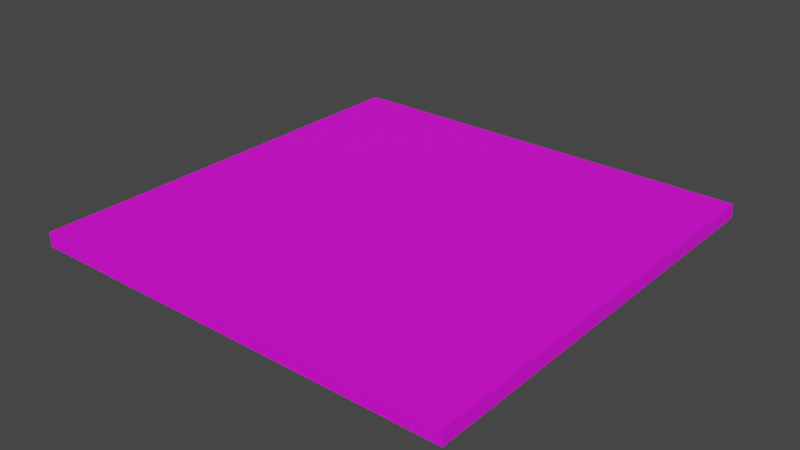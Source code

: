 # Source: Floor_Blank.blend  (saved by Blender 2.91.10; exported with 4.5.12 LTS)
import bpy
from mathutils import Matrix  # noqa: F401  (used for matrix-valued properties, if any)

bpy.ops.wm.read_factory_settings(use_empty=True)
scene = bpy.context.scene
scene.name = 'Scene'

# ---- collections
col_collection = bpy.data.collections.new('Collection'); scene.collection.children.link(col_collection)

# ---- images (referenced by path relative to the original .blend; pixels are not part of the script)
import os
ASSET_DIR = os.environ.get("B2B_ASSET_DIR", "")  # directory of the original .blend (textures are referenced by path, not embedded)
HERE = os.path.dirname(os.path.abspath(__file__))  # packed textures are extracted next to this script under _unpacked/

def load_image(name, relpath, width, height, colorspace="sRGB"):
    """Load a texture the original file referenced (path relative to the .blend, or extracted next to this script)."""
    p = next((c for c in (os.path.join(HERE, relpath), os.path.join(ASSET_DIR, relpath)) if relpath and os.path.exists(c)), "")
    if p:
        img = bpy.data.images.load(p, check_existing=True)
        img.name = name
    else:  # same state as the original file: an image datablock whose file is absent (Cycles renders it pink)
        img = bpy.data.images.new(name, width, height)
        img.source = "FILE"
        img.filepath = "//" + (relpath or name)
    img.colorspace_settings.name = colorspace
    return img
img_color2_png_001 = load_image('Color2.png.001', 'Color2.png', 1024, 1024, 'sRGB')

# ---- materials (node trees are filled in below, after node groups)
mat_material_001 = bpy.data.materials.new('Material.001')
mat_material_001.use_transparent_shadow = False

# ---- material node trees
mat_material_001.use_nodes = True; mat_material_001.node_tree.nodes.clear()
_N = mat_material_001.node_tree.nodes; _L = mat_material_001.node_tree.links
n0 = _N.new('ShaderNodeBsdfPrincipled'); n0.name = 'Principled BSDF'; n0.location = (10, 300)
n0.distribution = 'GGX'
n0.subsurface_method = 'BURLEY'
n0.inputs[2].default_value = 0.6
n0.inputs[3].default_value = 1.45
n0.inputs[27].default_value = (0.0, 0.0, 0.0, 1.0)
n0.inputs[28].default_value = 1.0
n1 = _N.new('ShaderNodeOutputMaterial'); n1.name = 'Material Output'; n1.location = (300, 300)
n2 = _N.new('ShaderNodeTexImage'); n2.name = 'Image Texture'; n2.location = (-280, 280)
n2.image = img_color2_png_001
_L.new(n0.outputs[0], n1.inputs[0])
_L.new(n2.outputs[0], n0.inputs[0])
n1.is_active_output = True

# ---- world
world_world = bpy.data.worlds.new('World'); scene.world = world_world
world_world.use_nodes = True; world_world.node_tree.nodes.clear()
_N = world_world.node_tree.nodes; _L = world_world.node_tree.links
n0 = _N.new('ShaderNodeOutputWorld'); n0.name = 'World Output'; n0.location = (300, 300)
n1 = _N.new('ShaderNodeBackground'); n1.name = 'Background'; n1.location = (10, 300)
n1.inputs[0].default_value = (0.05088, 0.05088, 0.05088, 1.0)
_L.new(n1.outputs[0], n0.inputs[0])
n0.is_active_output = True
world_world.color = (0.05088, 0.05088, 0.05088)
world_world.use_sun_shadow = False
world_world.sun_shadow_jitter_overblur = 0.0

# ---- meshes
me_cube_005 = bpy.data.meshes.new('Cube.005')
me_cube_005.from_pydata([(-1.0, -1.0, -0.1), (-1.0, -1.0, 2.235e-08), (-1.0, 1.0, -0.1), (-1.0, 1.0, 2.235e-08), (1.0, -1.0, -0.1), (1.0, -1.0, 2.235e-08), (1.0, 1.0, -0.1), (1.0, 1.0, 2.235e-08)], [], [(2, 3, 7, 6), (4, 5, 1, 0), (7, 3, 1, 5), (0, 1, 3, 2), (6, 7, 5, 4)])
_uv = me_cube_005.uv_layers.new(name='UVMap')
_uv.uv.foreach_set('vector', [0.2227, 0.7518, 0.2228, 0.7518, 0.2228, 0.7519, 0.2227, 0.7519, 0.2227, 0.7521, 0.2228, 0.7521, 0.2228, 0.7522, 0.2227, 0.7522, 0.2228, 0.7519, 0.223, 0.7519, 0.223, 0.7521, 0.2228, 0.7521, 0.2227, 0.7522, 0.223, 0.7521, 0.2228, 0.7518, 0.2227, 0.7518, 0.2227, 0.7519, 0.2228, 0.7519, 0.2228, 0.7521, 0.2227, 0.7521])
me_cube_005.materials.append(mat_material_001)
me_cube_005.use_remesh_fix_poles = True
me_cube_005.use_remesh_preserve_attributes = False
me_cube_005.use_mirror_vertex_groups = False
me_cube_005.update()

# ---- objects
ob_floor_1 = bpy.data.objects.new('Floor_1', me_cube_005)

# ---- transforms, parenting, visibility, modifiers, constraints
ob_floor_1.location = (0.0, 0.0, 0.0)
ob_floor_1.scale = (1.5, 1.5, 1.0)
ob_floor_1.lineart.crease_threshold = 0.0

# ---- collection membership
col_collection.objects.link(ob_floor_1)

# ---- scene / render settings (as saved in the file)
scene.frame_start = 1; scene.frame_end = 250; scene.frame_set(1)
scene.render.engine = 'BLENDER_EEVEE_NEXT'
scene.cycles.use_denoising = False
scene.cycles.samples = 128
scene.cycles.sampling_pattern = 'TABULATED_SOBOL'
scene.cycles.use_adaptive_sampling = False
scene.cycles.use_light_tree = False
scene.view_settings.view_transform = 'Filmic'
bpy.context.view_layer.update()

# ---- added for rendering (the .blend has no active camera and no usable light): camera, sun
cam_auto = bpy.data.cameras.new('AutoCamera')
cam_auto.lens = 50.0
cam_auto.sensor_width = 36.0
cam_auto.clip_end = 1000.0
ob_auto_camera = bpy.data.objects.new('AutoCamera', cam_auto)
scene.collection.objects.link(ob_auto_camera)
ob_auto_camera.location = (3.92649, -4.71178, 3.09119)
ob_auto_camera.rotation_euler = (1.09748, -7.21219e-08, 0.694738)
scene.camera = ob_auto_camera
light_auto_sun = bpy.data.lights.new('AutoSun', 'SUN')
light_auto_sun.energy = 3.0
light_auto_sun.angle = 0.0523599
ob_auto_sun = bpy.data.objects.new('AutoSun', light_auto_sun)
scene.collection.objects.link(ob_auto_sun)
ob_auto_sun.rotation_euler = (0.872665, 0.174533, 0.523599)
bpy.context.view_layer.update()
